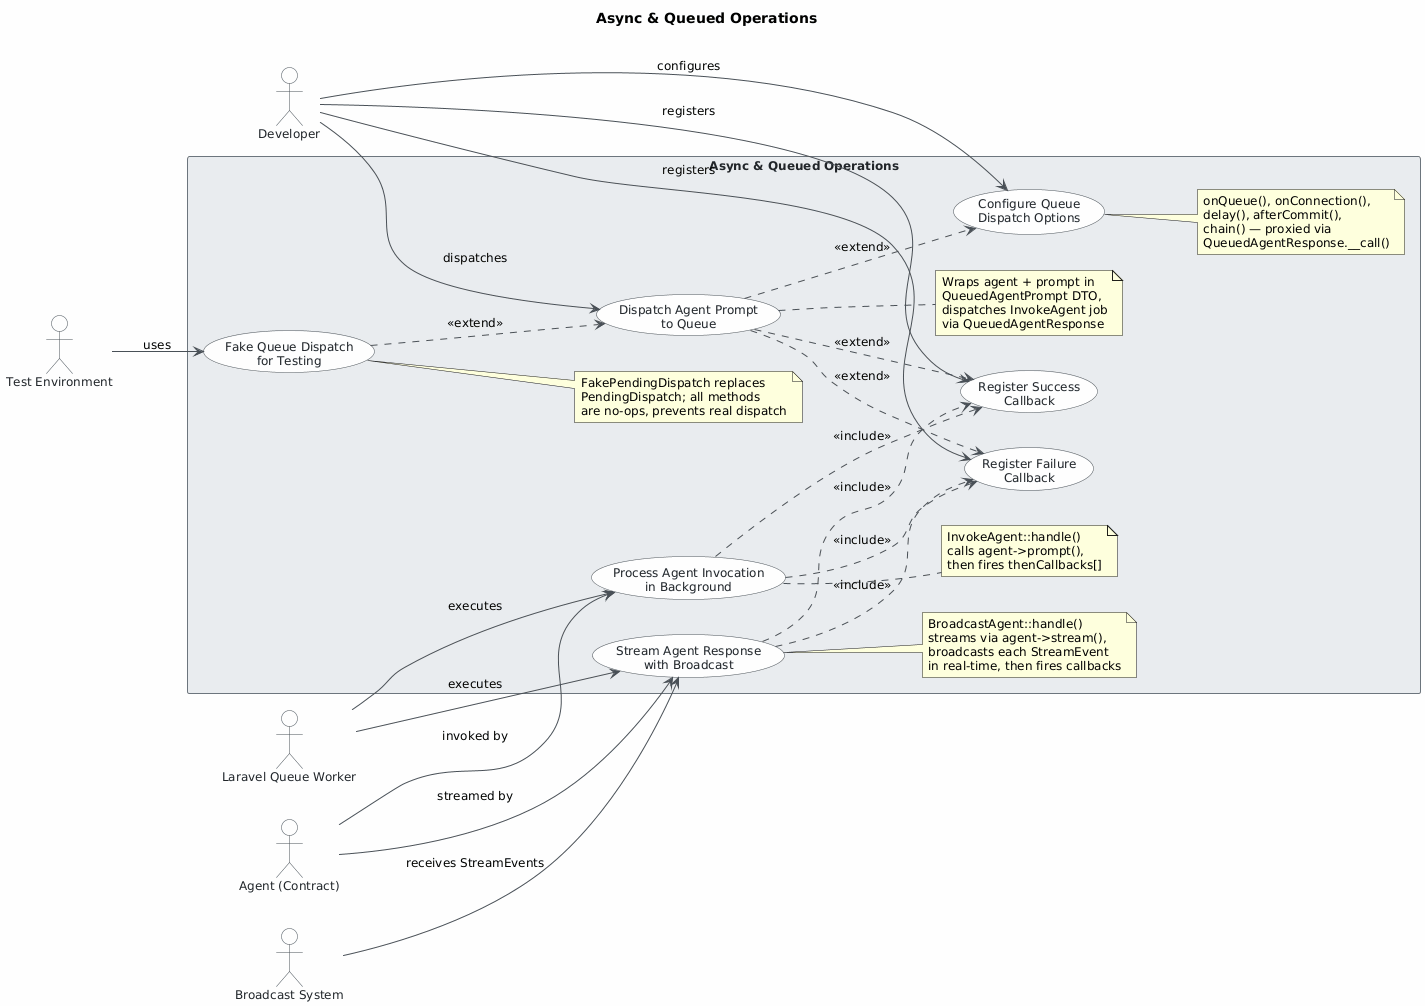

The diagram above was rendered by PlantUML. Its source (embedded in the PNG):
@startuml
skinparam classAttributeIconSize 0
skinparam shadowing false
skinparam defaultFontName "Segoe UI"
skinparam defaultFontSize 12
skinparam backgroundColor #FEFEFE
skinparam class {
    BackgroundColor #F8F9FA
    BorderColor #495057
    ArrowColor #495057
    FontColor #212529
}
skinparam package {
    BackgroundColor #E9ECEF
    BorderColor #6C757D
}
skinparam actor {
    BackgroundColor #F8F9FA
    BorderColor #495057
    FontColor #212529
}
skinparam usecase {
    BackgroundColor #F8F9FA
    BorderColor #495057
    FontColor #212529
    ArrowColor #495057
}
skinparam rectangle {
    BackgroundColor #E9ECEF
    BorderColor #6C757D
    FontColor #212529
}

title Async & Queued Operations

left to right direction

actor "Developer" as developer
actor "Laravel Queue Worker" as worker
actor "Agent (Contract)" as agent
actor "Broadcast System" as broadcast
actor "Test Environment" as testenv

rectangle "Async & Queued Operations" {

    usecase "Dispatch Agent Prompt\nto Queue" as UC1
    note right of UC1
      Wraps agent + prompt in
      QueuedAgentPrompt DTO,
      dispatches InvokeAgent job
      via QueuedAgentResponse
    end note

    usecase "Configure Queue\nDispatch Options" as UC6
    note right of UC6
      onQueue(), onConnection(),
      delay(), afterCommit(),
      chain() — proxied via
      QueuedAgentResponse.__call()
    end note

    usecase "Register Success\nCallback" as UC4
    usecase "Register Failure\nCallback" as UC5

    usecase "Process Agent Invocation\nin Background" as UC2
    note right of UC2
      InvokeAgent::handle()
      calls agent->prompt(),
      then fires thenCallbacks[]
    end note

    usecase "Stream Agent Response\nwith Broadcast" as UC3
    note right of UC3
      BroadcastAgent::handle()
      streams via agent->stream(),
      broadcasts each StreamEvent
      in real-time, then fires callbacks
    end note

    usecase "Fake Queue Dispatch\nfor Testing" as UC7
    note right of UC7
      FakePendingDispatch replaces
      PendingDispatch; all methods
      are no-ops, prevents real dispatch
    end note

}

' Developer interactions
developer --> UC1 : dispatches
developer --> UC6 : configures
developer --> UC4 : registers
developer --> UC5 : registers

' Queue worker interactions
worker --> UC2 : executes
worker --> UC3 : executes

' Include relationships
UC2 ..> UC4 : <<include>>
UC2 ..> UC5 : <<include>>
UC3 ..> UC4 : <<include>>
UC3 ..> UC5 : <<include>>

UC1 ..> UC6 : <<extend>>
UC1 ..> UC4 : <<extend>>
UC1 ..> UC5 : <<extend>>

' System actor interactions
agent --> UC2 : invoked by
agent --> UC3 : streamed by
broadcast --> UC3 : receives StreamEvents

' Test environment
testenv --> UC7 : uses
UC7 ..> UC1 : <<extend>>
@enduml